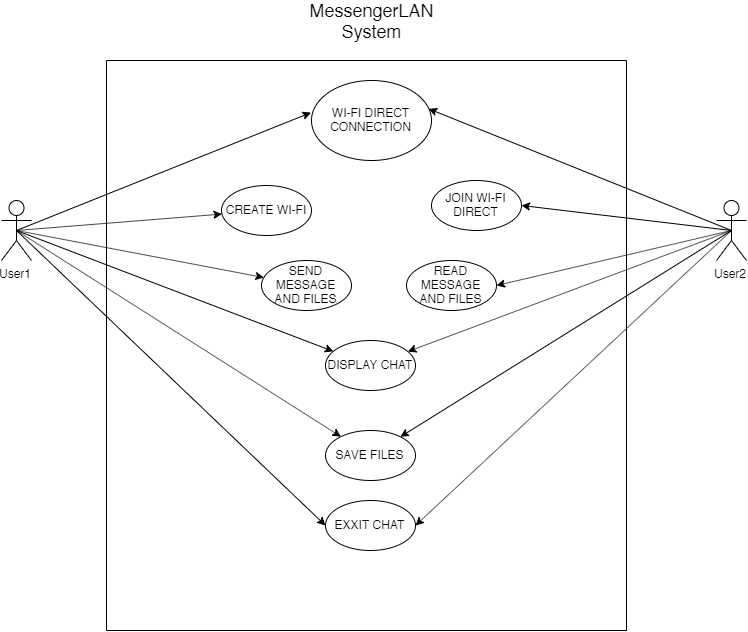

The diagram above was exported from draw.io. Its source (the exported page's mxGraphModel, read from the mxfile embedded in the PNG):
<mxGraphModel dx="1148" dy="729" grid="1" gridSize="10" guides="1" tooltips="1" connect="1" arrows="1" fold="1" page="1" pageScale="1" pageWidth="850" pageHeight="1100" math="0" shadow="0">
  <root>
    <mxCell id="0" />
    <mxCell id="1" parent="0" />
    <mxCell id="UzivFPuDqV12EsmLbt5C-1" value="User1" style="shape=umlActor;verticalLabelPosition=bottom;labelBackgroundColor=#ffffff;verticalAlign=top;html=1;outlineConnect=0;" vertex="1" parent="1">
      <mxGeometry x="55" y="330" width="30" height="60" as="geometry" />
    </mxCell>
    <mxCell id="UzivFPuDqV12EsmLbt5C-2" value="User2" style="shape=umlActor;verticalLabelPosition=bottom;labelBackgroundColor=#ffffff;verticalAlign=top;html=1;outlineConnect=0;" vertex="1" parent="1">
      <mxGeometry x="770" y="330" width="30" height="60" as="geometry" />
    </mxCell>
    <mxCell id="UzivFPuDqV12EsmLbt5C-10" value="&lt;font size=&quot;1&quot;&gt;&lt;span style=&quot;font-size: 18px&quot;&gt;MessengerLAN System&lt;/span&gt;&lt;/font&gt;" style="text;html=1;strokeColor=none;fillColor=none;align=center;verticalAlign=middle;whiteSpace=wrap;rounded=0;" vertex="1" parent="1">
      <mxGeometry x="405" y="140" width="40" height="20" as="geometry" />
    </mxCell>
    <mxCell id="UzivFPuDqV12EsmLbt5C-13" value="WI-FI DIRECT CONNECTION" style="ellipse;whiteSpace=wrap;html=1;" vertex="1" parent="1">
      <mxGeometry x="365" y="210" width="120" height="80" as="geometry" />
    </mxCell>
    <mxCell id="UzivFPuDqV12EsmLbt5C-18" value="CREATE WI-FI" style="ellipse;whiteSpace=wrap;html=1;" vertex="1" parent="1">
      <mxGeometry x="275" y="315" width="90" height="50" as="geometry" />
    </mxCell>
    <mxCell id="UzivFPuDqV12EsmLbt5C-19" value="JOIN WI-FI DIRECT" style="ellipse;whiteSpace=wrap;html=1;" vertex="1" parent="1">
      <mxGeometry x="485" y="310" width="90" height="50" as="geometry" />
    </mxCell>
    <mxCell id="UzivFPuDqV12EsmLbt5C-20" value="SEND MESSAGE AND FILES" style="ellipse;whiteSpace=wrap;html=1;" vertex="1" parent="1">
      <mxGeometry x="315" y="390" width="90" height="50" as="geometry" />
    </mxCell>
    <mxCell id="UzivFPuDqV12EsmLbt5C-21" value="READ MESSAGE AND FILES" style="ellipse;whiteSpace=wrap;html=1;" vertex="1" parent="1">
      <mxGeometry x="460" y="390" width="90" height="50" as="geometry" />
    </mxCell>
    <mxCell id="UzivFPuDqV12EsmLbt5C-22" value="DISPLAY CHAT" style="ellipse;whiteSpace=wrap;html=1;" vertex="1" parent="1">
      <mxGeometry x="379" y="470" width="90" height="50" as="geometry" />
    </mxCell>
    <mxCell id="UzivFPuDqV12EsmLbt5C-23" value="SAVE FILES" style="ellipse;whiteSpace=wrap;html=1;" vertex="1" parent="1">
      <mxGeometry x="379" y="560" width="90" height="50" as="geometry" />
    </mxCell>
    <mxCell id="UzivFPuDqV12EsmLbt5C-24" value="EXXIT CHAT" style="ellipse;whiteSpace=wrap;html=1;" vertex="1" parent="1">
      <mxGeometry x="379" y="630" width="90" height="50" as="geometry" />
    </mxCell>
    <mxCell id="UzivFPuDqV12EsmLbt5C-30" value="" style="endArrow=classic;html=1;entryX=-0.004;entryY=0.401;entryDx=0;entryDy=0;entryPerimeter=0;exitX=0.5;exitY=0.5;exitDx=0;exitDy=0;exitPerimeter=0;" edge="1" parent="1" source="UzivFPuDqV12EsmLbt5C-1" target="UzivFPuDqV12EsmLbt5C-13">
      <mxGeometry width="50" height="50" relative="1" as="geometry">
        <mxPoint x="50" y="750" as="sourcePoint" />
        <mxPoint x="100" y="700" as="targetPoint" />
      </mxGeometry>
    </mxCell>
    <mxCell id="UzivFPuDqV12EsmLbt5C-31" value="" style="endArrow=classic;html=1;exitX=0.5;exitY=0.5;exitDx=0;exitDy=0;exitPerimeter=0;" edge="1" parent="1" source="UzivFPuDqV12EsmLbt5C-1" target="UzivFPuDqV12EsmLbt5C-18">
      <mxGeometry width="50" height="50" relative="1" as="geometry">
        <mxPoint x="50" y="750" as="sourcePoint" />
        <mxPoint x="100" y="700" as="targetPoint" />
      </mxGeometry>
    </mxCell>
    <mxCell id="UzivFPuDqV12EsmLbt5C-32" value="" style="endArrow=classic;html=1;exitX=0.5;exitY=0.5;exitDx=0;exitDy=0;exitPerimeter=0;" edge="1" parent="1" source="UzivFPuDqV12EsmLbt5C-1" target="UzivFPuDqV12EsmLbt5C-20">
      <mxGeometry width="50" height="50" relative="1" as="geometry">
        <mxPoint x="50" y="750" as="sourcePoint" />
        <mxPoint x="100" y="700" as="targetPoint" />
      </mxGeometry>
    </mxCell>
    <mxCell id="UzivFPuDqV12EsmLbt5C-33" value="" style="endArrow=classic;html=1;exitX=0.5;exitY=0.5;exitDx=0;exitDy=0;exitPerimeter=0;" edge="1" parent="1" source="UzivFPuDqV12EsmLbt5C-1" target="UzivFPuDqV12EsmLbt5C-22">
      <mxGeometry width="50" height="50" relative="1" as="geometry">
        <mxPoint x="50" y="750" as="sourcePoint" />
        <mxPoint x="100" y="700" as="targetPoint" />
      </mxGeometry>
    </mxCell>
    <mxCell id="UzivFPuDqV12EsmLbt5C-34" value="" style="endArrow=classic;html=1;exitX=0.5;exitY=0.5;exitDx=0;exitDy=0;exitPerimeter=0;" edge="1" parent="1" source="UzivFPuDqV12EsmLbt5C-1" target="UzivFPuDqV12EsmLbt5C-23">
      <mxGeometry width="50" height="50" relative="1" as="geometry">
        <mxPoint x="50" y="750" as="sourcePoint" />
        <mxPoint x="100" y="700" as="targetPoint" />
      </mxGeometry>
    </mxCell>
    <mxCell id="UzivFPuDqV12EsmLbt5C-35" value="" style="endArrow=classic;html=1;entryX=0;entryY=0.5;entryDx=0;entryDy=0;" edge="1" parent="1" target="UzivFPuDqV12EsmLbt5C-24">
      <mxGeometry width="50" height="50" relative="1" as="geometry">
        <mxPoint x="70" y="360" as="sourcePoint" />
        <mxPoint x="404.41340186010075" y="576.1631991842639" as="targetPoint" />
      </mxGeometry>
    </mxCell>
    <mxCell id="UzivFPuDqV12EsmLbt5C-37" value="" style="endArrow=classic;html=1;entryX=0.976;entryY=0.354;entryDx=0;entryDy=0;entryPerimeter=0;exitX=0.5;exitY=0.5;exitDx=0;exitDy=0;exitPerimeter=0;" edge="1" parent="1" source="UzivFPuDqV12EsmLbt5C-2" target="UzivFPuDqV12EsmLbt5C-13">
      <mxGeometry width="50" height="50" relative="1" as="geometry">
        <mxPoint x="620" y="637.92" as="sourcePoint" />
        <mxPoint x="914.5200000000002" y="520" as="targetPoint" />
      </mxGeometry>
    </mxCell>
    <mxCell id="UzivFPuDqV12EsmLbt5C-38" value="" style="endArrow=classic;html=1;exitX=0.5;exitY=0.5;exitDx=0;exitDy=0;exitPerimeter=0;entryX=1;entryY=0.5;entryDx=0;entryDy=0;" edge="1" parent="1" source="UzivFPuDqV12EsmLbt5C-2" target="UzivFPuDqV12EsmLbt5C-21">
      <mxGeometry width="50" height="50" relative="1" as="geometry">
        <mxPoint x="620" y="637.92" as="sourcePoint" />
        <mxPoint x="825.461563605885" y="621.4914783900941" as="targetPoint" />
      </mxGeometry>
    </mxCell>
    <mxCell id="UzivFPuDqV12EsmLbt5C-39" value="" style="endArrow=classic;html=1;exitX=0.5;exitY=0.5;exitDx=0;exitDy=0;exitPerimeter=0;" edge="1" parent="1" source="UzivFPuDqV12EsmLbt5C-2" target="UzivFPuDqV12EsmLbt5C-23">
      <mxGeometry width="50" height="50" relative="1" as="geometry">
        <mxPoint x="620" y="637.92" as="sourcePoint" />
        <mxPoint x="867.3510428205163" y="684.9449917469259" as="targetPoint" />
      </mxGeometry>
    </mxCell>
    <mxCell id="UzivFPuDqV12EsmLbt5C-40" value="" style="endArrow=classic;html=1;exitX=0.5;exitY=0.5;exitDx=0;exitDy=0;exitPerimeter=0;entryX=1;entryY=0.5;entryDx=0;entryDy=0;" edge="1" parent="1" source="UzivFPuDqV12EsmLbt5C-2" target="UzivFPuDqV12EsmLbt5C-19">
      <mxGeometry width="50" height="50" relative="1" as="geometry">
        <mxPoint x="620" y="637.92" as="sourcePoint" />
        <mxPoint x="936.8575294587395" y="758.805861194321" as="targetPoint" />
      </mxGeometry>
    </mxCell>
    <mxCell id="UzivFPuDqV12EsmLbt5C-41" value="" style="endArrow=classic;html=1;exitX=0.5;exitY=0.5;exitDx=0;exitDy=0;exitPerimeter=0;entryX=1;entryY=0.5;entryDx=0;entryDy=0;" edge="1" parent="1" source="UzivFPuDqV12EsmLbt5C-2" target="UzivFPuDqV12EsmLbt5C-24">
      <mxGeometry width="50" height="50" relative="1" as="geometry">
        <mxPoint x="620" y="637.92" as="sourcePoint" />
        <mxPoint x="944.4134018601007" y="844.0831991842639" as="targetPoint" />
      </mxGeometry>
    </mxCell>
    <mxCell id="UzivFPuDqV12EsmLbt5C-42" value="" style="endArrow=classic;html=1;exitX=0.5;exitY=0.5;exitDx=0;exitDy=0;exitPerimeter=0;" edge="1" parent="1" source="UzivFPuDqV12EsmLbt5C-2" target="UzivFPuDqV12EsmLbt5C-22">
      <mxGeometry width="50" height="50" relative="1" as="geometry">
        <mxPoint x="620" y="637.92" as="sourcePoint" />
        <mxPoint x="929" y="932.9199999999997" as="targetPoint" />
      </mxGeometry>
    </mxCell>
    <mxCell id="UzivFPuDqV12EsmLbt5C-45" value="" style="endArrow=none;html=1;" edge="1" parent="1">
      <mxGeometry width="50" height="50" relative="1" as="geometry">
        <mxPoint x="160" y="190" as="sourcePoint" />
        <mxPoint x="160" y="760" as="targetPoint" />
      </mxGeometry>
    </mxCell>
    <mxCell id="UzivFPuDqV12EsmLbt5C-46" value="" style="endArrow=none;html=1;" edge="1" parent="1">
      <mxGeometry width="50" height="50" relative="1" as="geometry">
        <mxPoint x="680" y="760" as="sourcePoint" />
        <mxPoint x="680" y="190" as="targetPoint" />
      </mxGeometry>
    </mxCell>
    <mxCell id="UzivFPuDqV12EsmLbt5C-47" value="" style="endArrow=none;html=1;" edge="1" parent="1">
      <mxGeometry width="50" height="50" relative="1" as="geometry">
        <mxPoint x="160" y="760" as="sourcePoint" />
        <mxPoint x="680" y="760" as="targetPoint" />
      </mxGeometry>
    </mxCell>
    <mxCell id="UzivFPuDqV12EsmLbt5C-48" value="" style="endArrow=none;html=1;" edge="1" parent="1">
      <mxGeometry width="50" height="50" relative="1" as="geometry">
        <mxPoint x="160" y="190" as="sourcePoint" />
        <mxPoint x="680" y="190" as="targetPoint" />
      </mxGeometry>
    </mxCell>
  </root>
</mxGraphModel>